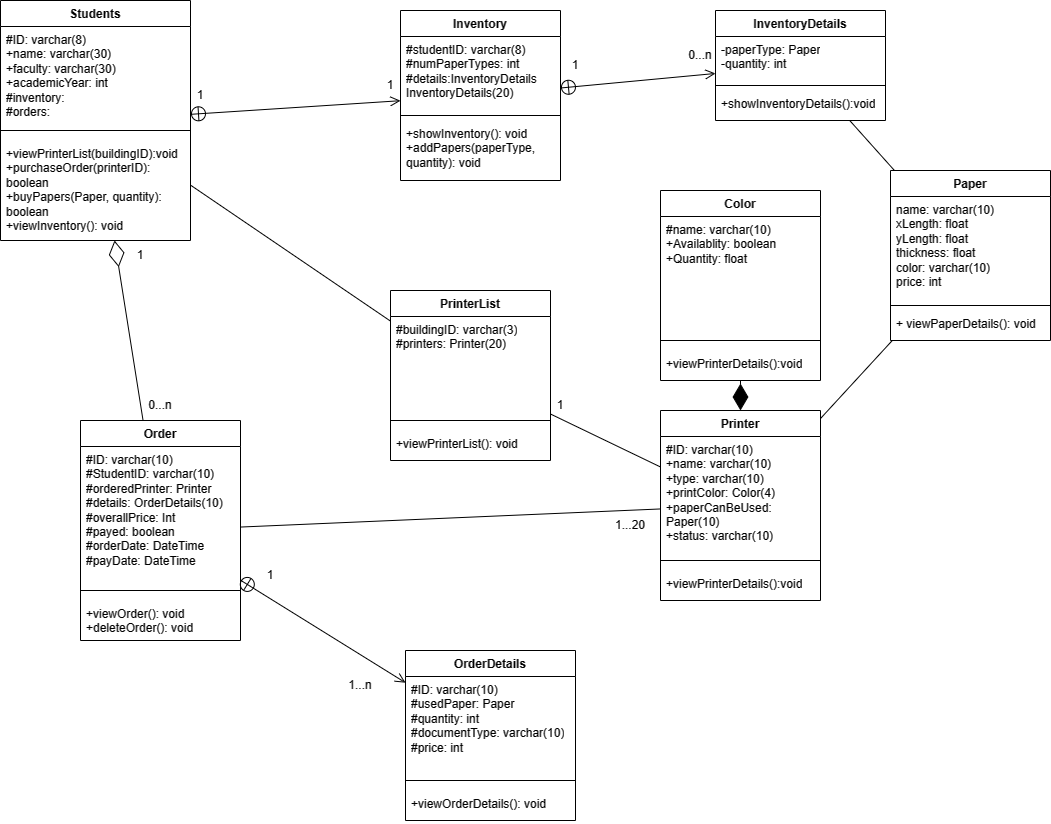

The diagram above was exported from draw.io. Its source (the exported page's mxGraphModel, read from the mxfile embedded in the PNG):
<mxGraphModel dx="2422" dy="2018" grid="1" gridSize="10" guides="1" tooltips="1" connect="1" arrows="1" fold="1" page="1" pageScale="1" pageWidth="850" pageHeight="1100" math="0" shadow="0">
  <root>
    <mxCell id="0" />
    <mxCell id="1" parent="0" />
    <mxCell id="2" value="Students" style="swimlane;fontStyle=1;align=center;verticalAlign=top;childLayout=stackLayout;horizontal=1;startSize=26;horizontalStack=0;resizeParent=1;resizeParentMax=0;resizeLast=0;collapsible=1;marginBottom=0;whiteSpace=wrap;html=1;" vertex="1" parent="1">
      <mxGeometry x="-450" y="-150" width="190" height="240" as="geometry" />
    </mxCell>
    <mxCell id="3" value="#ID: varchar(8)&lt;br&gt;+name: varchar(30)&lt;br&gt;+faculty: varchar(30)&lt;br&gt;+academicYear: int&lt;br&gt;#inventory:&lt;br&gt;#orders:" style="text;strokeColor=none;fillColor=none;align=left;verticalAlign=top;spacingLeft=4;spacingRight=4;overflow=hidden;rotatable=0;points=[[0,0.5],[1,0.5]];portConstraint=eastwest;whiteSpace=wrap;html=1;" vertex="1" parent="2">
      <mxGeometry y="26" width="190" height="94" as="geometry" />
    </mxCell>
    <mxCell id="4" value="" style="line;strokeWidth=1;fillColor=none;align=left;verticalAlign=middle;spacingTop=-1;spacingLeft=3;spacingRight=3;rotatable=0;labelPosition=right;points=[];portConstraint=eastwest;strokeColor=inherit;" vertex="1" parent="2">
      <mxGeometry y="120" width="190" height="20" as="geometry" />
    </mxCell>
    <mxCell id="5" value="+viewPrinterList(buildingID):void&lt;br&gt;+purchaseOrder(printerID): boolean&lt;br&gt;+buyPapers(Paper, quantity): boolean&lt;br&gt;+viewInventory(): void" style="text;strokeColor=none;fillColor=none;align=left;verticalAlign=top;spacingLeft=4;spacingRight=4;overflow=hidden;rotatable=0;points=[[0,0.5],[1,0.5]];portConstraint=eastwest;whiteSpace=wrap;html=1;" vertex="1" parent="2">
      <mxGeometry y="140" width="190" height="100" as="geometry" />
    </mxCell>
    <mxCell id="6" value="Inventory" style="swimlane;fontStyle=1;align=center;verticalAlign=top;childLayout=stackLayout;horizontal=1;startSize=26;horizontalStack=0;resizeParent=1;resizeParentMax=0;resizeLast=0;collapsible=1;marginBottom=0;whiteSpace=wrap;html=1;" vertex="1" parent="1">
      <mxGeometry x="-50" y="-140" width="160" height="170" as="geometry" />
    </mxCell>
    <mxCell id="7" value="#studentID: varchar(8)&lt;br&gt;#numPaperTypes: int&lt;br&gt;#details:InventoryDetails InventoryDetails(20)" style="text;strokeColor=none;fillColor=none;align=left;verticalAlign=top;spacingLeft=4;spacingRight=4;overflow=hidden;rotatable=0;points=[[0,0.5],[1,0.5]];portConstraint=eastwest;whiteSpace=wrap;html=1;" vertex="1" parent="6">
      <mxGeometry y="26" width="160" height="74" as="geometry" />
    </mxCell>
    <mxCell id="8" value="" style="line;strokeWidth=1;fillColor=none;align=left;verticalAlign=middle;spacingTop=-1;spacingLeft=3;spacingRight=3;rotatable=0;labelPosition=right;points=[];portConstraint=eastwest;strokeColor=inherit;" vertex="1" parent="6">
      <mxGeometry y="100" width="160" height="10" as="geometry" />
    </mxCell>
    <mxCell id="9" value="+showInventory(): void&lt;br&gt;+addPapers(paperType, quantity): void" style="text;strokeColor=none;fillColor=none;align=left;verticalAlign=top;spacingLeft=4;spacingRight=4;overflow=hidden;rotatable=0;points=[[0,0.5],[1,0.5]];portConstraint=eastwest;whiteSpace=wrap;html=1;" vertex="1" parent="6">
      <mxGeometry y="110" width="160" height="60" as="geometry" />
    </mxCell>
    <mxCell id="10" value="InventoryDetails" style="swimlane;fontStyle=1;align=center;verticalAlign=top;childLayout=stackLayout;horizontal=1;startSize=26;horizontalStack=0;resizeParent=1;resizeParentMax=0;resizeLast=0;collapsible=1;marginBottom=0;whiteSpace=wrap;html=1;" vertex="1" parent="1">
      <mxGeometry x="265" y="-140" width="170" height="110" as="geometry" />
    </mxCell>
    <mxCell id="11" value="-paperType: Paper&lt;br&gt;-quantity: int" style="text;strokeColor=none;fillColor=none;align=left;verticalAlign=top;spacingLeft=4;spacingRight=4;overflow=hidden;rotatable=0;points=[[0,0.5],[1,0.5]];portConstraint=eastwest;whiteSpace=wrap;html=1;" vertex="1" parent="10">
      <mxGeometry y="26" width="170" height="44" as="geometry" />
    </mxCell>
    <mxCell id="12" value="" style="line;strokeWidth=1;fillColor=none;align=left;verticalAlign=middle;spacingTop=-1;spacingLeft=3;spacingRight=3;rotatable=0;labelPosition=right;points=[];portConstraint=eastwest;strokeColor=inherit;" vertex="1" parent="10">
      <mxGeometry y="70" width="170" height="10" as="geometry" />
    </mxCell>
    <mxCell id="13" value="+showInventoryDetails():void" style="text;strokeColor=none;fillColor=none;align=left;verticalAlign=top;spacingLeft=4;spacingRight=4;overflow=hidden;rotatable=0;points=[[0,0.5],[1,0.5]];portConstraint=eastwest;whiteSpace=wrap;html=1;" vertex="1" parent="10">
      <mxGeometry y="80" width="170" height="30" as="geometry" />
    </mxCell>
    <mxCell id="14" value="Paper" style="swimlane;fontStyle=1;align=center;verticalAlign=top;childLayout=stackLayout;horizontal=1;startSize=26;horizontalStack=0;resizeParent=1;resizeParentMax=0;resizeLast=0;collapsible=1;marginBottom=0;whiteSpace=wrap;html=1;" vertex="1" parent="1">
      <mxGeometry x="440" y="20" width="160" height="170" as="geometry" />
    </mxCell>
    <mxCell id="15" value="name: varchar(10)&lt;br&gt;xLength: float&lt;br&gt;yLength: float&lt;br&gt;thickness: float&lt;br&gt;color: varchar(10)&lt;br&gt;price: int" style="text;strokeColor=none;fillColor=none;align=left;verticalAlign=top;spacingLeft=4;spacingRight=4;overflow=hidden;rotatable=0;points=[[0,0.5],[1,0.5]];portConstraint=eastwest;whiteSpace=wrap;html=1;" vertex="1" parent="14">
      <mxGeometry y="26" width="160" height="104" as="geometry" />
    </mxCell>
    <mxCell id="16" value="" style="line;strokeWidth=1;fillColor=none;align=left;verticalAlign=middle;spacingTop=-1;spacingLeft=3;spacingRight=3;rotatable=0;labelPosition=right;points=[];portConstraint=eastwest;strokeColor=inherit;" vertex="1" parent="14">
      <mxGeometry y="130" width="160" height="10" as="geometry" />
    </mxCell>
    <mxCell id="17" value="+ viewPaperDetails(): void" style="text;strokeColor=none;fillColor=none;align=left;verticalAlign=top;spacingLeft=4;spacingRight=4;overflow=hidden;rotatable=0;points=[[0,0.5],[1,0.5]];portConstraint=eastwest;whiteSpace=wrap;html=1;" vertex="1" parent="14">
      <mxGeometry y="140" width="160" height="30" as="geometry" />
    </mxCell>
    <mxCell id="18" value="Order" style="swimlane;fontStyle=1;align=center;verticalAlign=top;childLayout=stackLayout;horizontal=1;startSize=26;horizontalStack=0;resizeParent=1;resizeParentMax=0;resizeLast=0;collapsible=1;marginBottom=0;whiteSpace=wrap;html=1;" vertex="1" parent="1">
      <mxGeometry x="-370" y="270" width="160" height="220" as="geometry" />
    </mxCell>
    <mxCell id="19" value="#ID: varchar(10)&lt;br&gt;#StudentID: varchar(10)&lt;br&gt;#orderedPrinter: Printer&lt;br&gt;#details: OrderDetails(10)&lt;br&gt;#overallPrice: Int&lt;br&gt;#payed: boolean&lt;br&gt;#orderDate: DateTime&lt;br&gt;#payDate: DateTime" style="text;strokeColor=none;fillColor=none;align=left;verticalAlign=top;spacingLeft=4;spacingRight=4;overflow=hidden;rotatable=0;points=[[0,0.5],[1,0.5]];portConstraint=eastwest;whiteSpace=wrap;html=1;" vertex="1" parent="18">
      <mxGeometry y="26" width="160" height="134" as="geometry" />
    </mxCell>
    <mxCell id="20" value="" style="line;strokeWidth=1;fillColor=none;align=left;verticalAlign=middle;spacingTop=-1;spacingLeft=3;spacingRight=3;rotatable=0;labelPosition=right;points=[];portConstraint=eastwest;strokeColor=inherit;" vertex="1" parent="18">
      <mxGeometry y="160" width="160" height="20" as="geometry" />
    </mxCell>
    <mxCell id="21" value="+viewOrder(): void&lt;br&gt;+deleteOrder(): void" style="text;strokeColor=none;fillColor=none;align=left;verticalAlign=top;spacingLeft=4;spacingRight=4;overflow=hidden;rotatable=0;points=[[0,0.5],[1,0.5]];portConstraint=eastwest;whiteSpace=wrap;html=1;" vertex="1" parent="18">
      <mxGeometry y="180" width="160" height="40" as="geometry" />
    </mxCell>
    <mxCell id="22" value="OrderDetails" style="swimlane;fontStyle=1;align=center;verticalAlign=top;childLayout=stackLayout;horizontal=1;startSize=26;horizontalStack=0;resizeParent=1;resizeParentMax=0;resizeLast=0;collapsible=1;marginBottom=0;whiteSpace=wrap;html=1;" vertex="1" parent="1">
      <mxGeometry x="-45" y="500" width="170" height="170" as="geometry" />
    </mxCell>
    <mxCell id="23" value="#ID: varchar(10)&lt;br&gt;#usedPaper: Paper&lt;br&gt;#quantity: int&lt;br&gt;#documentType: varchar(10)&lt;br&gt;#price: int" style="text;strokeColor=none;fillColor=none;align=left;verticalAlign=top;spacingLeft=4;spacingRight=4;overflow=hidden;rotatable=0;points=[[0,0.5],[1,0.5]];portConstraint=eastwest;whiteSpace=wrap;html=1;" vertex="1" parent="22">
      <mxGeometry y="26" width="170" height="94" as="geometry" />
    </mxCell>
    <mxCell id="24" value="" style="line;strokeWidth=1;fillColor=none;align=left;verticalAlign=middle;spacingTop=-1;spacingLeft=3;spacingRight=3;rotatable=0;labelPosition=right;points=[];portConstraint=eastwest;strokeColor=inherit;" vertex="1" parent="22">
      <mxGeometry y="120" width="170" height="20" as="geometry" />
    </mxCell>
    <mxCell id="25" value="+viewOrderDetails(): void" style="text;strokeColor=none;fillColor=none;align=left;verticalAlign=top;spacingLeft=4;spacingRight=4;overflow=hidden;rotatable=0;points=[[0,0.5],[1,0.5]];portConstraint=eastwest;whiteSpace=wrap;html=1;" vertex="1" parent="22">
      <mxGeometry y="140" width="170" height="30" as="geometry" />
    </mxCell>
    <mxCell id="26" value="Printer" style="swimlane;fontStyle=1;align=center;verticalAlign=top;childLayout=stackLayout;horizontal=1;startSize=26;horizontalStack=0;resizeParent=1;resizeParentMax=0;resizeLast=0;collapsible=1;marginBottom=0;whiteSpace=wrap;html=1;" vertex="1" parent="1">
      <mxGeometry x="210" y="260" width="160" height="190" as="geometry" />
    </mxCell>
    <mxCell id="27" value="#ID: varchar(10)&lt;br&gt;+name: varchar(10)&lt;br&gt;+type: varchar(10)&lt;br&gt;+printColor: Color(4)&lt;br&gt;+paperCanBeUsed: Paper(10)&lt;br&gt;+status: varchar(10)" style="text;strokeColor=none;fillColor=none;align=left;verticalAlign=top;spacingLeft=4;spacingRight=4;overflow=hidden;rotatable=0;points=[[0,0.5],[1,0.5]];portConstraint=eastwest;whiteSpace=wrap;html=1;" vertex="1" parent="26">
      <mxGeometry y="26" width="160" height="114" as="geometry" />
    </mxCell>
    <mxCell id="28" value="" style="line;strokeWidth=1;fillColor=none;align=left;verticalAlign=middle;spacingTop=-1;spacingLeft=3;spacingRight=3;rotatable=0;labelPosition=right;points=[];portConstraint=eastwest;strokeColor=inherit;" vertex="1" parent="26">
      <mxGeometry y="140" width="160" height="20" as="geometry" />
    </mxCell>
    <mxCell id="29" value="+viewPrinterDetails():void" style="text;strokeColor=none;fillColor=none;align=left;verticalAlign=top;spacingLeft=4;spacingRight=4;overflow=hidden;rotatable=0;points=[[0,0.5],[1,0.5]];portConstraint=eastwest;whiteSpace=wrap;html=1;" vertex="1" parent="26">
      <mxGeometry y="160" width="160" height="30" as="geometry" />
    </mxCell>
    <mxCell id="30" value="PrinterList" style="swimlane;fontStyle=1;align=center;verticalAlign=top;childLayout=stackLayout;horizontal=1;startSize=26;horizontalStack=0;resizeParent=1;resizeParentMax=0;resizeLast=0;collapsible=1;marginBottom=0;whiteSpace=wrap;html=1;" vertex="1" parent="1">
      <mxGeometry x="-60" y="140" width="160" height="170" as="geometry" />
    </mxCell>
    <mxCell id="31" value="#buildingID: varchar(3)&lt;br&gt;#printers: Printer(20)" style="text;strokeColor=none;fillColor=none;align=left;verticalAlign=top;spacingLeft=4;spacingRight=4;overflow=hidden;rotatable=0;points=[[0,0.5],[1,0.5]];portConstraint=eastwest;whiteSpace=wrap;html=1;" vertex="1" parent="30">
      <mxGeometry y="26" width="160" height="94" as="geometry" />
    </mxCell>
    <mxCell id="32" value="" style="line;strokeWidth=1;fillColor=none;align=left;verticalAlign=middle;spacingTop=-1;spacingLeft=3;spacingRight=3;rotatable=0;labelPosition=right;points=[];portConstraint=eastwest;strokeColor=inherit;" vertex="1" parent="30">
      <mxGeometry y="120" width="160" height="20" as="geometry" />
    </mxCell>
    <mxCell id="33" value="+viewPrinterList(): void" style="text;strokeColor=none;fillColor=none;align=left;verticalAlign=top;spacingLeft=4;spacingRight=4;overflow=hidden;rotatable=0;points=[[0,0.5],[1,0.5]];portConstraint=eastwest;whiteSpace=wrap;html=1;" vertex="1" parent="30">
      <mxGeometry y="140" width="160" height="30" as="geometry" />
    </mxCell>
    <mxCell id="34" value="" style="endArrow=diamondThin;endFill=0;endSize=24;html=1;rounded=0;" edge="1" source="18" target="2" parent="1">
      <mxGeometry width="160" relative="1" as="geometry">
        <mxPoint x="-40" y="190" as="sourcePoint" />
        <mxPoint x="120" y="190" as="targetPoint" />
      </mxGeometry>
    </mxCell>
    <mxCell id="35" value="" style="endArrow=open;startArrow=circlePlus;endFill=0;startFill=0;endSize=8;html=1;rounded=0;" edge="1" source="2" target="6" parent="1">
      <mxGeometry width="160" relative="1" as="geometry">
        <mxPoint x="-40" y="190" as="sourcePoint" />
        <mxPoint x="120" y="190" as="targetPoint" />
      </mxGeometry>
    </mxCell>
    <mxCell id="36" value="" style="endArrow=open;startArrow=circlePlus;endFill=0;startFill=0;endSize=8;html=1;rounded=0;" edge="1" source="6" target="10" parent="1">
      <mxGeometry width="160" relative="1" as="geometry">
        <mxPoint x="-40" y="190" as="sourcePoint" />
        <mxPoint x="120" y="190" as="targetPoint" />
      </mxGeometry>
    </mxCell>
    <mxCell id="37" value="" style="endArrow=open;startArrow=circlePlus;endFill=0;startFill=0;endSize=8;html=1;rounded=0;" edge="1" source="18" target="22" parent="1">
      <mxGeometry width="160" relative="1" as="geometry">
        <mxPoint x="-40" y="190" as="sourcePoint" />
        <mxPoint x="120" y="190" as="targetPoint" />
      </mxGeometry>
    </mxCell>
    <mxCell id="38" value="" style="endArrow=none;html=1;rounded=0;" edge="1" source="18" target="26" parent="1">
      <mxGeometry width="50" height="50" relative="1" as="geometry">
        <mxPoint x="130" y="430" as="sourcePoint" />
        <mxPoint x="180" y="380" as="targetPoint" />
      </mxGeometry>
    </mxCell>
    <mxCell id="39" value="" style="endArrow=none;html=1;rounded=0;" edge="1" source="26" target="30" parent="1">
      <mxGeometry width="50" height="50" relative="1" as="geometry">
        <mxPoint x="130" y="180" as="sourcePoint" />
        <mxPoint x="180" y="130" as="targetPoint" />
      </mxGeometry>
    </mxCell>
    <mxCell id="40" value="" style="endArrow=none;html=1;rounded=0;" edge="1" source="14" target="10" parent="1">
      <mxGeometry width="50" height="50" relative="1" as="geometry">
        <mxPoint x="130" y="180" as="sourcePoint" />
        <mxPoint x="180" y="130" as="targetPoint" />
      </mxGeometry>
    </mxCell>
    <mxCell id="41" value="" style="endArrow=none;html=1;rounded=0;" edge="1" source="2" target="30" parent="1">
      <mxGeometry width="50" height="50" relative="1" as="geometry">
        <mxPoint x="130" y="180" as="sourcePoint" />
        <mxPoint x="180" y="130" as="targetPoint" />
      </mxGeometry>
    </mxCell>
    <mxCell id="42" value="1" style="text;html=1;strokeColor=none;fillColor=none;align=center;verticalAlign=middle;whiteSpace=wrap;rounded=0;" vertex="1" parent="1">
      <mxGeometry x="-280" y="-70" width="60" height="30" as="geometry" />
    </mxCell>
    <mxCell id="43" value="0...n" style="text;html=1;strokeColor=none;fillColor=none;align=center;verticalAlign=middle;whiteSpace=wrap;rounded=0;" vertex="1" parent="1">
      <mxGeometry x="-320" y="240" width="60" height="30" as="geometry" />
    </mxCell>
    <mxCell id="44" value="1" style="text;html=1;strokeColor=none;fillColor=none;align=center;verticalAlign=middle;whiteSpace=wrap;rounded=0;" vertex="1" parent="1">
      <mxGeometry x="-90" y="-80" width="60" height="30" as="geometry" />
    </mxCell>
    <mxCell id="45" value="1" style="text;html=1;strokeColor=none;fillColor=none;align=center;verticalAlign=middle;whiteSpace=wrap;rounded=0;" vertex="1" parent="1">
      <mxGeometry x="95" y="-100" width="60" height="30" as="geometry" />
    </mxCell>
    <mxCell id="46" value="0...n" style="text;html=1;strokeColor=none;fillColor=none;align=center;verticalAlign=middle;whiteSpace=wrap;rounded=0;" vertex="1" parent="1">
      <mxGeometry x="220" y="-110" width="60" height="30" as="geometry" />
    </mxCell>
    <mxCell id="47" value="1" style="text;html=1;strokeColor=none;fillColor=none;align=center;verticalAlign=middle;whiteSpace=wrap;rounded=0;" vertex="1" parent="1">
      <mxGeometry x="-340" y="90" width="60" height="30" as="geometry" />
    </mxCell>
    <mxCell id="48" value="1" style="text;html=1;strokeColor=none;fillColor=none;align=center;verticalAlign=middle;whiteSpace=wrap;rounded=0;" vertex="1" parent="1">
      <mxGeometry x="-210" y="410" width="60" height="30" as="geometry" />
    </mxCell>
    <mxCell id="49" value="1...n" style="text;html=1;strokeColor=none;fillColor=none;align=center;verticalAlign=middle;whiteSpace=wrap;rounded=0;" vertex="1" parent="1">
      <mxGeometry x="-120" y="520" width="60" height="30" as="geometry" />
    </mxCell>
    <mxCell id="50" value="1" style="text;html=1;strokeColor=none;fillColor=none;align=center;verticalAlign=middle;whiteSpace=wrap;rounded=0;" vertex="1" parent="1">
      <mxGeometry x="80" y="240" width="60" height="30" as="geometry" />
    </mxCell>
    <mxCell id="51" value="1...20" style="text;html=1;strokeColor=none;fillColor=none;align=center;verticalAlign=middle;whiteSpace=wrap;rounded=0;" vertex="1" parent="1">
      <mxGeometry x="150" y="360" width="60" height="30" as="geometry" />
    </mxCell>
    <mxCell id="52" value="" style="endArrow=none;html=1;rounded=0;" edge="1" source="14" target="26" parent="1">
      <mxGeometry width="50" height="50" relative="1" as="geometry">
        <mxPoint x="630" y="72" as="sourcePoint" />
        <mxPoint x="445" y="-29" as="targetPoint" />
      </mxGeometry>
    </mxCell>
    <mxCell id="53" value="Color" style="swimlane;fontStyle=1;align=center;verticalAlign=top;childLayout=stackLayout;horizontal=1;startSize=26;horizontalStack=0;resizeParent=1;resizeParentMax=0;resizeLast=0;collapsible=1;marginBottom=0;whiteSpace=wrap;html=1;" vertex="1" parent="1">
      <mxGeometry x="210" y="40" width="160" height="190" as="geometry" />
    </mxCell>
    <mxCell id="54" value="#name: varchar(10)&lt;br&gt;+Availablity: boolean&lt;br&gt;+Quantity: float" style="text;strokeColor=none;fillColor=none;align=left;verticalAlign=top;spacingLeft=4;spacingRight=4;overflow=hidden;rotatable=0;points=[[0,0.5],[1,0.5]];portConstraint=eastwest;whiteSpace=wrap;html=1;" vertex="1" parent="53">
      <mxGeometry y="26" width="160" height="114" as="geometry" />
    </mxCell>
    <mxCell id="55" value="" style="line;strokeWidth=1;fillColor=none;align=left;verticalAlign=middle;spacingTop=-1;spacingLeft=3;spacingRight=3;rotatable=0;labelPosition=right;points=[];portConstraint=eastwest;strokeColor=inherit;" vertex="1" parent="53">
      <mxGeometry y="140" width="160" height="20" as="geometry" />
    </mxCell>
    <mxCell id="56" value="+viewPrinterDetails():void" style="text;strokeColor=none;fillColor=none;align=left;verticalAlign=top;spacingLeft=4;spacingRight=4;overflow=hidden;rotatable=0;points=[[0,0.5],[1,0.5]];portConstraint=eastwest;whiteSpace=wrap;html=1;" vertex="1" parent="53">
      <mxGeometry y="160" width="160" height="30" as="geometry" />
    </mxCell>
    <mxCell id="57" value="" style="endArrow=diamondThin;endFill=1;endSize=24;html=1;rounded=0;" edge="1" source="53" target="26" parent="1">
      <mxGeometry width="160" relative="1" as="geometry">
        <mxPoint x="355" y="200" as="sourcePoint" />
        <mxPoint x="515" y="200" as="targetPoint" />
      </mxGeometry>
    </mxCell>
  </root>
</mxGraphModel>